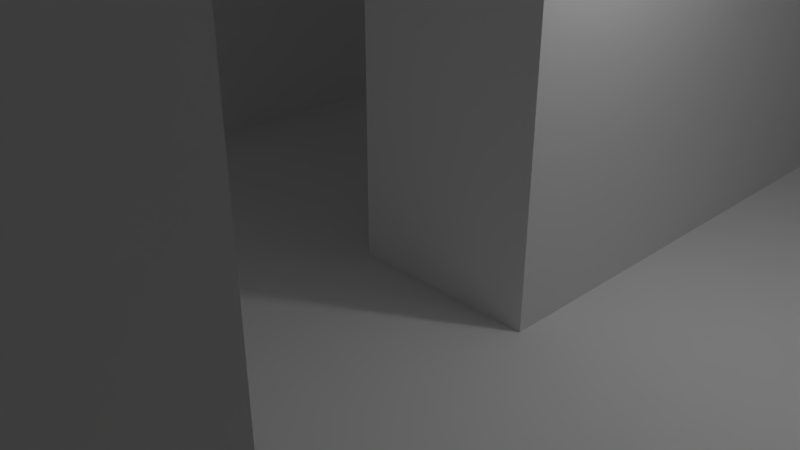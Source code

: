 # Source: maptile.blend  (saved by Blender 2.78.0; exported with 4.5.12 LTS)
import bpy
from mathutils import Matrix  # noqa: F401  (used for matrix-valued properties, if any)

bpy.ops.wm.read_factory_settings(use_empty=True)
scene = bpy.context.scene
scene.name = 'Scene'

# ---- collections
col_collection_1 = bpy.data.collections.new('Collection 1'); scene.collection.children.link(col_collection_1)

# ---- world
world_world = bpy.data.worlds.new('World'); scene.world = world_world
world_world.color = (0.05088, 0.05088, 0.05088)
world_world.use_sun_shadow = False
world_world.sun_shadow_jitter_overblur = 0.0
world_world.cycles.sampling_method = 'MANUAL'

# ---- cameras
cam_camera = bpy.data.cameras.new('Camera')
cam_camera.clip_end = 100.0
cam_camera.lens = 35.0
cam_camera.sensor_width = 32.0
cam_camera.sensor_height = 18.0
cam_camera.ortho_scale = 7.314
cam_camera.dof.focus_distance = 0.0
cam_camera.dof.aperture_fstop = 128.0

# ---- lights
light_lamp = bpy.data.lights.new('Lamp', 'POINT')
light_lamp.transmission_factor = 0.0
light_lamp.cutoff_distance = 30.0
light_lamp.energy = 100.0
light_lamp.shadow_buffer_clip_start = 1.001
light_lamp.shadow_soft_size = 0.1
light_lamp.shadow_maximum_resolution = 0.006
light_lamp.use_absolute_resolution = True

# ---- meshes
me_plane = bpy.data.meshes.new('Plane')
me_plane.from_pydata([(-1.0, -1.0, 0.0), (1.0, -1.0, 0.0), (-1.0, 1.0, 0.0), (1.0, 1.0, 0.0), (-1.0, 0.75, 0.0), (-1.0, 0.5, 0.0), (-1.0, 0.25, 0.0), (-1.0, 0.0, 0.0), (-1.0, -0.25, 0.0), (-1.0, -0.5, 0.0), (-1.0, -0.75, 0.0), (-0.75, -1.0, 0.0), (-0.5, -1.0, 0.0), (-0.25, -1.0, 0.0), (0.0, -1.0, 0.0), (0.25, -1.0, 0.0), (0.5, -1.0, 0.0), (0.75, -1.0, 0.0), (1.0, -0.75, 0.0), (1.0, -0.5, 0.0), (1.0, -0.25, 0.0), (1.0, 0.0, 0.0), (1.0, 0.25, 0.0), (1.0, 0.75, 0.0), (0.75, 1.0, 0.0), (0.5, 1.0, 0.0), (0.25, 1.0, 0.0), (0.0, 1.0, 0.0), (-0.25, 1.0, 0.0), (-0.5, 1.0, 0.0), (-0.75, 1.0, 0.0), (-0.75, 0.0, 0.0), (-0.75, 0.5, 6.0), (-0.75, 0.5, 0.0), (-0.5, -0.75, 0.0), (-0.5, -0.5, 0.0), (-0.5, 0.0, 0.0), (-0.5, 0.25, 0.0), (-0.5, 0.5, 0.0), (0.5, 1.0, 6.0), (-0.25, -0.5, 0.0), (-0.5, 0.5, 6.0), (0.0, -0.5, 0.0), (0.0, 0.0, 0.0), (0.0, 0.25, 0.0), (0.0, 0.5, 0.0), (0.0, 0.75, 0.0), (-0.25, 0.5, 6.0), (0.25, -0.5, 0.0), (0.25, 0.0, 0.0), (0.25, 1.0, 6.0), (0.0, 1.0, 6.0), (0.0, 0.75, 6.0), (0.5, -0.75, 0.0), (0.5, -0.5, 0.0), (-0.5, 0.0, 6.0), (0.0, 0.25, 6.0), (1.0, 0.0, 6.0), (0.75, 0.0, 0.0), (-1.0, 0.25, 6.0), (0.0, 0.5, 6.0), (1.0, 0.25, 6.0), (1.0, 0.75, 7.0), (1.0, 1.0, 7.0), (-1.0, 0.5, 7.0), (-1.0, 0.25, 7.0), (-1.0, 0.0, 7.0), (-0.5, -1.0, 6.784), (-0.25, -1.0, 7.0), (0.0, -1.0, 7.0), (0.25, -1.0, 7.0), (0.5, -1.0, 7.0), (1.0, 0.0, 7.0), (1.0, 0.25, 7.0), (1.0, 0.5, 7.0), (0.75, 1.0, 7.0), (0.5, 1.0, 7.0), (0.25, 1.0, 7.0), (0.0, 1.0, 7.0), (-0.75, 0.0, 7.0), (0.5, 1.0, 7.0), (-0.75, 0.5, 7.0), (-0.5, -0.75, 7.0), (-0.5, -0.5, 7.0), (-0.5, 0.0, 7.0), (-0.5, 0.25, 7.0), (-0.5, 0.5, 7.0), (-0.25, -0.5, 7.0), (-0.25, 0.25, 7.0), (-0.25, 0.5, 7.0), (0.0, 0.75, 7.0), (0.0, -0.5, 7.0), (0.0, 0.0, 7.0), (0.0, 0.25, 7.0), (0.0, 0.5, 7.0), (0.25, 0.75, 7.0), (0.25, -0.5, 7.0), (0.25, 0.0, 7.0), (0.25, 0.25, 7.0), (0.25, 0.5, 7.0), (0.5, 0.75, 7.0), (0.5, -0.75, 7.0), (0.5, -0.5, 7.0), (0.5, 0.0, 7.0), (0.5, 0.25, 7.0), (0.5207, 0.5166, 10.09), (0.75, 0.75, 7.0), (0.75, 0.0, 7.0), (0.75, 0.25, 7.0), (0.75, 0.5, 7.0), (-1.0, 0.5, 6.0), (0.75, 0.0, 6.0), (-0.5, 0.25, 6.0), (-0.25, 0.25, 6.0), (0.0, 0.0, 6.0), (0.25, 0.0, 6.0), (1.0, 1.0, 6.0), (0.75, 1.0, 6.0), (1.0, 0.75, 6.0), (-1.0, 0.0, 6.0), (-0.75, 0.0, 6.0), (-0.7857, 0.2857, 10.0), (-0.7857, 0.25, 10.0), (-0.7857, 0.2143, 10.0), (-0.75, 0.2143, 10.0), (-0.75, 0.2857, 10.0), (-0.7143, 0.2143, 10.0), (-0.7143, 0.25, 10.0), (-0.7143, 0.2857, 10.0), (0.25, 1.0, 7.0), (0.25, 0.75, 7.0), (0.25, 0.0, 7.0), (0.25, 0.25, 7.0), (0.25, 0.5, 7.0), (0.5, 0.75, 7.0), (0.5, 0.0, 7.0), (0.5, 0.25, 7.0), (-0.06336, -0.7817, 10.0), (0.75, 0.25, 7.0), (0.75, 0.5, 7.0), (0.75, 0.75, 7.0), (0.5207, 0.5333, 10.09), (0.5207, 0.4667, 10.09), (0.5207, 0.4834, 10.09), (0.5207, 0.5, 10.09), (0.504, 0.5333, 10.09), (0.4874, 0.5333, 10.09), (0.4707, 0.5333, 10.09), (0.4541, 0.5333, 10.09), (0.4541, 0.5166, 10.09), (0.4541, 0.4667, 10.09), (0.4541, 0.4834, 10.09), (0.4541, 0.5, 10.09), (0.4707, 0.5166, 10.09), (0.4707, 0.4667, 10.09), (0.4707, 0.4834, 10.09), (0.4707, 0.5, 10.09), (0.4874, 0.5166, 10.09), (0.4874, 0.4667, 10.09), (0.4874, 0.4834, 10.09), (0.504, 0.5166, 10.09), (0.504, 0.4667, 10.09), (0.504, 0.4834, 10.09), (0.504, 0.5, 10.09), (0.4874, 0.5333, 10.09), (0.4707, 0.5333, 10.09), (0.4707, 0.5166, 10.09), (0.4707, 0.4667, 10.09), (0.4707, 0.4834, 10.09), (0.4707, 0.5, 10.09), (0.4874, 0.5166, 10.09), (0.4874, 0.4667, 10.09), (0.4874, 0.4834, 10.09), (0.504, 0.4834, 10.09), (0.504, 0.5, 10.09), (0.504, 0.5166, 10.09), (-0.03168, -0.7817, 10.0), (0.0, -0.7817, 10.0), (0.03168, -0.7817, 10.0), (0.06336, -0.7817, 10.0), (-0.06336, -0.75, 10.0), (-0.06336, -0.7183, 10.0), (-0.03168, -0.7183, 10.0), (0.0, -0.7183, 10.0), (0.03168, -0.7183, 10.0), (0.06336, -0.75, 10.0), (0.06336, -0.7183, 10.0), (0.25, 0.25, 0.0), (0.75, 0.25, 0.0), (0.25, 0.75, 0.0), (0.75, 0.75, 0.0), (0.25, 0.75, 0.0), (0.75, 0.75, 0.0)], [], [(60, 47, 89, 94), (110, 64, 81, 32, 33, 5), (119, 66, 65, 59, 6, 7), (16, 53, 101, 71), (113, 56, 93, 88), (115, 97, 92, 114, 43, 49), (55, 112, 85, 84), (114, 92, 93, 56, 44, 43), (54, 48, 96, 102), (42, 40, 87, 91), (15, 16, 71, 70), (60, 94, 90, 52, 46, 45), (57, 72, 107, 111, 58, 21), (35, 34, 82, 83), (14, 15, 70, 69), (50, 77, 76, 39, 25, 26), (34, 12, 67, 82), (13, 14, 69, 68), (39, 76, 75, 117, 24, 25), (47, 41, 86, 89), (12, 13, 68, 67), (117, 75, 63, 116, 3, 24), (59, 65, 64, 110, 5, 6), (72, 73, 74, 62, 63, 141, 105, 144, 143, 142), (191, 26, 24, 192), (112, 113, 88, 85), (51, 78, 77, 50, 26, 27), (52, 90, 78, 51, 27, 46), (116, 63, 62, 118, 23, 3), (55, 84, 79, 120, 31, 36), (100, 106, 160, 157), (130, 133, 169, 166), (77, 95, 130, 129), (98, 99, 156, 155), (79, 84, 126, 124, 123, 66), (69, 70, 71, 179, 178, 177, 176, 137, 67, 68), (81, 64, 121, 125, 128, 86), (84, 85, 86, 128, 127, 126), (71, 101, 102, 186, 185, 179), (85, 88, 89, 86), (96, 91, 87, 83, 181, 182, 183, 184, 186, 102), (88, 93, 94, 89), (140, 134, 170, 175), (133, 132, 168, 169), (97, 98, 155, 154), (76, 77, 129, 80), (98, 97, 131, 132), (100, 76, 80, 134), (108, 104, 159, 162), (103, 104, 136, 135), (104, 108, 138, 136), (132, 131, 167, 168), (136, 138, 173, 172), (65, 66, 123, 122, 121, 64), (53, 54, 102, 101), (120, 79, 66, 119, 7, 31), (40, 35, 83, 87), (32, 81, 86, 41, 38, 33), (48, 42, 91, 96), (36, 37, 112, 55), (60, 45, 44, 56), (112, 37, 38, 41), (60, 56, 112, 41), (137, 176, 177, 178, 179, 185, 186, 184, 183, 182, 181, 180), (106, 109, 163, 160), (129, 130, 166, 165), (109, 108, 162, 163), (80, 129, 165, 164), (95, 77, 147, 153), (108, 109, 139, 138), (97, 103, 135, 131), (99, 98, 132, 133), (106, 100, 134, 140), (109, 106, 140, 139), (95, 99, 133, 130), (170, 164, 165, 166, 169, 168, 167, 171, 172, 173, 174, 175), (153, 147, 148, 149, 152, 151, 150, 154, 155, 156), (123, 124, 126, 127, 128, 125, 121, 122), (99, 95, 153, 156), (92, 97, 154, 150), (134, 80, 164, 170), (76, 100, 157, 146), (135, 136, 172, 171), (90, 94, 93, 92, 150, 151, 152, 149, 148, 78), (104, 103, 158, 159), (138, 139, 174, 173), (139, 140, 175, 174), (103, 107, 72, 142, 161, 158), (77, 78, 148, 147), (63, 75, 76, 146, 145, 141), (131, 135, 171, 167), (61, 73, 72, 57, 21, 22), (82, 67, 137, 180, 181, 83), (105, 141, 145, 146, 157, 160, 163, 162, 159, 158, 161, 142, 143, 144), (106, 62, 23, 192), (73, 138, 188, 22), (138, 73, 62, 140), (131, 49, 26, 129), (188, 138, 107, 58), (75, 140, 192, 24), (107, 131, 129, 75), (30, 2, 4, 5, 33, 38, 37, 36, 31, 7, 8, 9, 10, 0, 11, 12, 34, 35, 40, 42, 48, 54, 53, 16, 17, 1, 18, 19, 20, 21, 58, 188, 22, 23, 190, 189, 187, 49, 43, 44, 45, 46, 27, 28, 29)])
me_plane.use_remesh_preserve_volume = False
me_plane.use_remesh_preserve_attributes = False
me_plane.use_mirror_vertex_groups = False
me_plane.update()

# ---- objects
ob_plane = bpy.data.objects.new('Plane', me_plane)
ob_lamp = bpy.data.objects.new('Lamp', light_lamp)
ob_camera = bpy.data.objects.new('Camera', cam_camera)

# ---- transforms, parenting, visibility, modifiers, constraints
ob_plane.location = (0.0, 0.0, 0.0)
ob_plane.scale = (10.0, 10.0, 1.0)
ob_plane.lineart.crease_threshold = 0.0
ob_lamp.location = (4.076, 1.005, 5.904)
ob_lamp.rotation_euler = (0.6503, 0.05522, 1.866)
ob_lamp.lock_rotations_4d = False
ob_lamp.empty_display_type = 'ARROWS'
ob_lamp.color = (0.0, 0.0, 0.0, 0.0)
ob_lamp.hide_viewport = True
ob_lamp.lineart.crease_threshold = 0.0
ob_camera.location = (7.481, -6.508, 5.344)
ob_camera.rotation_euler = (1.109, 0.0, 0.8149)
ob_camera.lock_rotations_4d = False
ob_camera.empty_display_type = 'ARROWS'
ob_camera.color = (0.0, 0.0, 0.0, 0.0)
ob_camera.hide_viewport = True
ob_camera.display_type = 'WIRE'
ob_camera.lineart.crease_threshold = 0.0

# ---- collection membership
col_collection_1.objects.link(ob_plane)
col_collection_1.objects.link(ob_lamp)
col_collection_1.objects.link(ob_camera)

# ---- scene / render settings (as saved in the file)
scene.camera = ob_camera
scene.frame_start = 1; scene.frame_end = 250; scene.frame_set(1)
scene.render.engine = 'BLENDER_EEVEE_NEXT'
scene.render.resolution_percentage = 50
scene.render.dither_intensity = 0.0
scene.cycles.use_denoising = False
scene.cycles.samples = 128
scene.cycles.sampling_pattern = 'TABULATED_SOBOL'
scene.cycles.light_sampling_threshold = 0.0
scene.cycles.use_adaptive_sampling = False
scene.cycles.use_light_tree = False
scene.cycles.blur_glossy = 0.0
scene.cycles.sample_clamp_indirect = 0.0
scene.view_settings.view_transform = 'Standard'
bpy.context.view_layer.update()

